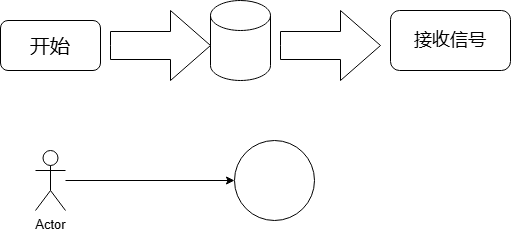

The diagram above was exported from draw.io. Its source (the exported page's mxGraphModel, read from the mxfile embedded in the PNG):
<mxGraphModel dx="1194" dy="660" grid="1" gridSize="10" guides="1" tooltips="1" connect="1" arrows="1" fold="1" page="1" pageScale="1" pageWidth="827" pageHeight="1169" math="0" shadow="0">
  <root>
    <mxCell id="0" />
    <mxCell id="1" parent="0" />
    <mxCell id="P_8utI7oJRzgSjE-ICU--1" value="&lt;font style=&quot;font-size: 20px;&quot;&gt;开始&lt;/font&gt;" style="rounded=1;whiteSpace=wrap;html=1;" parent="1" vertex="1">
      <mxGeometry x="100" y="240" width="100" height="50" as="geometry" />
    </mxCell>
    <mxCell id="P_8utI7oJRzgSjE-ICU--3" value="" style="shape=cylinder3;whiteSpace=wrap;html=1;boundedLbl=1;backgroundOutline=1;size=15;rounded=1;" parent="1" vertex="1">
      <mxGeometry x="310" y="220" width="60" height="80" as="geometry" />
    </mxCell>
    <mxCell id="P_8utI7oJRzgSjE-ICU--4" value="&lt;font style=&quot;font-size: 18px;&quot;&gt;接收信号&lt;/font&gt;" style="rounded=1;whiteSpace=wrap;html=1;" parent="1" vertex="1">
      <mxGeometry x="490" y="230" width="120" height="60" as="geometry" />
    </mxCell>
    <mxCell id="P_8utI7oJRzgSjE-ICU--7" value="" style="html=1;shadow=0;dashed=0;align=center;verticalAlign=middle;shape=mxgraph.arrows2.arrow;dy=0.6;dx=40;notch=0;rounded=1;" parent="1" vertex="1">
      <mxGeometry x="210" y="230" width="100" height="70" as="geometry" />
    </mxCell>
    <mxCell id="P_8utI7oJRzgSjE-ICU--8" value="" style="html=1;shadow=0;dashed=0;align=center;verticalAlign=middle;shape=mxgraph.arrows2.arrow;dy=0.6;dx=40;notch=0;rounded=1;" parent="1" vertex="1">
      <mxGeometry x="380" y="230" width="100" height="70" as="geometry" />
    </mxCell>
    <mxCell id="_BlUJRR3ck2CB_AhVL25-1" value="Actor" style="shape=umlActor;verticalLabelPosition=bottom;verticalAlign=top;html=1;outlineConnect=0;" vertex="1" parent="1">
      <mxGeometry x="135" y="370" width="30" height="60" as="geometry" />
    </mxCell>
    <mxCell id="_BlUJRR3ck2CB_AhVL25-2" value="" style="ellipse;whiteSpace=wrap;html=1;aspect=fixed;" vertex="1" parent="1">
      <mxGeometry x="334" y="360" width="80" height="80" as="geometry" />
    </mxCell>
    <mxCell id="_BlUJRR3ck2CB_AhVL25-3" value="" style="endArrow=classic;html=1;rounded=0;entryX=0;entryY=0.5;entryDx=0;entryDy=0;" edge="1" parent="1" source="_BlUJRR3ck2CB_AhVL25-1" target="_BlUJRR3ck2CB_AhVL25-2">
      <mxGeometry width="50" height="50" relative="1" as="geometry">
        <mxPoint x="390" y="370" as="sourcePoint" />
        <mxPoint x="440" y="320" as="targetPoint" />
        <Array as="points" />
      </mxGeometry>
    </mxCell>
  </root>
</mxGraphModel>